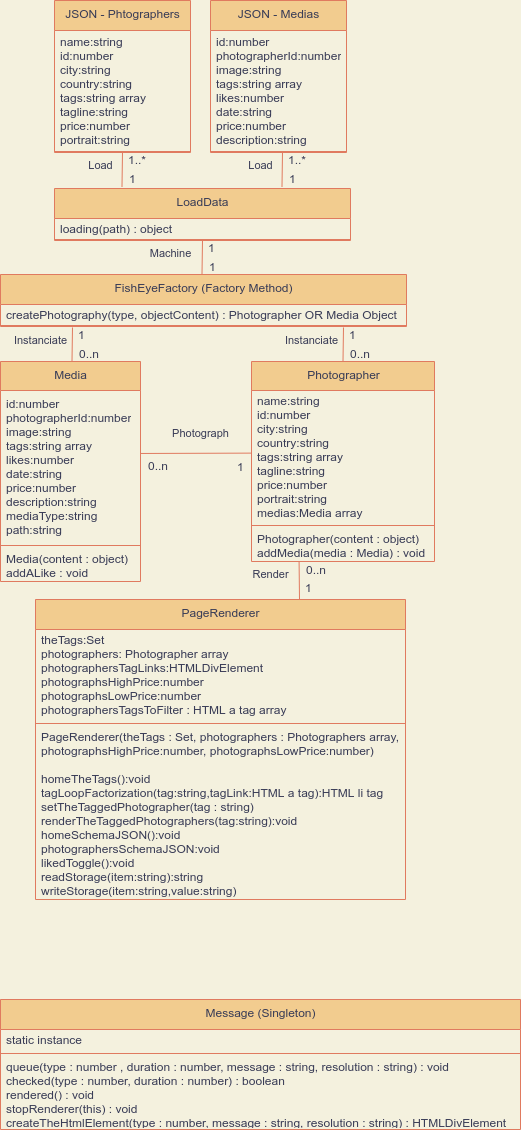

The diagram above was exported from draw.io. Its source (the exported page's mxGraphModel, read from the mxfile embedded in the PNG):
<mxGraphModel dx="734" dy="1638" grid="1" gridSize="10" guides="1" tooltips="1" connect="1" arrows="1" fold="1" page="1" pageScale="1" pageWidth="827" pageHeight="1169" background="#F4F1DE" math="0" shadow="0">
  <root>
    <mxCell id="0" />
    <mxCell id="1" parent="0" />
    <mxCell id="5" value="Message (Singleton)" style="swimlane;fontStyle=0;align=center;verticalAlign=top;childLayout=stackLayout;horizontal=1;startSize=30;horizontalStack=0;resizeParent=1;resizeParentMax=0;resizeLast=0;collapsible=0;marginBottom=0;html=1;fillColor=#F2CC8F;strokeColor=#E07A5F;fontColor=#393C56;" parent="1" vertex="1">
      <mxGeometry x="30" y="1019" width="520" height="130" as="geometry" />
    </mxCell>
    <mxCell id="7" value="static instance" style="text;html=1;strokeColor=none;fillColor=none;align=left;verticalAlign=middle;spacingLeft=4;spacingRight=4;overflow=hidden;rotatable=0;points=[[0,0.5],[1,0.5]];portConstraint=eastwest;fontColor=#393C56;" parent="5" vertex="1">
      <mxGeometry y="30" width="520" height="20" as="geometry" />
    </mxCell>
    <mxCell id="10" value="" style="line;strokeWidth=1;fillColor=none;align=left;verticalAlign=middle;spacingTop=-1;spacingLeft=3;spacingRight=3;rotatable=0;labelPosition=right;points=[];portConstraint=eastwest;labelBackgroundColor=#F4F1DE;strokeColor=#E07A5F;fontColor=#393C56;" parent="5" vertex="1">
      <mxGeometry y="50" width="520" height="8" as="geometry" />
    </mxCell>
    <mxCell id="12" value="&lt;div&gt;queue(type : number , duration : number, message : string, resolution : string) : void&lt;/div&gt;&lt;div&gt;checked(type : number, duration : number) : boolean&lt;/div&gt;&lt;div&gt;rendered() : void&lt;/div&gt;&lt;div&gt;stopRenderer(this) : void&lt;/div&gt;&lt;div&gt;createTheHtmlElement(type : number, message : string, resolution : string) : HTMLDivElement&lt;/div&gt;" style="text;html=1;strokeColor=none;fillColor=none;align=left;verticalAlign=middle;spacingLeft=4;spacingRight=4;overflow=hidden;rotatable=0;points=[[0,0.5],[1,0.5]];portConstraint=eastwest;fontColor=#393C56;" parent="5" vertex="1">
      <mxGeometry y="58" width="520" height="72" as="geometry" />
    </mxCell>
    <mxCell id="13" value="&lt;div&gt;JSON - Phtographers&lt;/div&gt;&lt;div&gt;&lt;br&gt;&lt;/div&gt;" style="swimlane;fontStyle=0;align=center;verticalAlign=top;childLayout=stackLayout;horizontal=1;startSize=30;horizontalStack=0;resizeParent=1;resizeParentMax=0;resizeLast=0;collapsible=0;marginBottom=0;html=1;fillColor=#F2CC8F;strokeColor=#E07A5F;fontColor=#393C56;" parent="1" vertex="1">
      <mxGeometry x="84" y="20" width="136" height="152" as="geometry" />
    </mxCell>
    <mxCell id="14" value="&lt;div&gt;name:string&lt;/div&gt;&lt;div&gt;id:number&lt;/div&gt;&lt;div&gt;city:string&lt;/div&gt;&lt;div&gt;country:string&lt;/div&gt;&lt;div&gt;tags:string array&amp;nbsp;&lt;/div&gt;&lt;div&gt;tagline:string&lt;/div&gt;&lt;div&gt;price:number&lt;/div&gt;&lt;div&gt;portrait:string&lt;/div&gt;" style="text;html=1;strokeColor=none;fillColor=none;align=left;verticalAlign=middle;spacingLeft=4;spacingRight=4;overflow=hidden;rotatable=0;points=[[0,0.5],[1,0.5]];portConstraint=eastwest;fontColor=#393C56;" parent="13" vertex="1">
      <mxGeometry y="30" width="136" height="120" as="geometry" />
    </mxCell>
    <mxCell id="15" value="" style="line;strokeWidth=1;fillColor=none;align=left;verticalAlign=middle;spacingTop=-1;spacingLeft=3;spacingRight=3;rotatable=0;labelPosition=right;points=[];portConstraint=eastwest;labelBackgroundColor=#F4F1DE;strokeColor=#E07A5F;fontColor=#393C56;" parent="13" vertex="1">
      <mxGeometry y="150" width="136" height="2" as="geometry" />
    </mxCell>
    <mxCell id="17" value="&lt;div&gt;JSON - Medias&lt;/div&gt;&lt;div&gt;&lt;br&gt;&lt;/div&gt;" style="swimlane;fontStyle=0;align=center;verticalAlign=top;childLayout=stackLayout;horizontal=1;startSize=30;horizontalStack=0;resizeParent=1;resizeParentMax=0;resizeLast=0;collapsible=0;marginBottom=0;html=1;fillColor=#F2CC8F;strokeColor=#E07A5F;fontColor=#393C56;" parent="1" vertex="1">
      <mxGeometry x="240" y="20" width="136" height="152" as="geometry" />
    </mxCell>
    <mxCell id="18" value="&lt;div&gt;id:number&lt;/div&gt;&lt;div&gt;photographerId:number&lt;/div&gt;&lt;div&gt;image:string&lt;/div&gt;&lt;div&gt;tags:string array&lt;/div&gt;&lt;div&gt;likes:number&lt;/div&gt;&lt;div&gt;date:string&lt;/div&gt;&lt;div&gt;price:number&lt;/div&gt;&lt;div&gt;description:string&lt;/div&gt;" style="text;html=1;strokeColor=none;fillColor=none;align=left;verticalAlign=middle;spacingLeft=4;spacingRight=4;overflow=hidden;rotatable=0;points=[[0,0.5],[1,0.5]];portConstraint=eastwest;fontColor=#393C56;" parent="17" vertex="1">
      <mxGeometry y="30" width="136" height="120" as="geometry" />
    </mxCell>
    <mxCell id="19" value="" style="line;strokeWidth=1;fillColor=none;align=left;verticalAlign=middle;spacingTop=-1;spacingLeft=3;spacingRight=3;rotatable=0;labelPosition=right;points=[];portConstraint=eastwest;labelBackgroundColor=#F4F1DE;strokeColor=#E07A5F;fontColor=#393C56;" parent="17" vertex="1">
      <mxGeometry y="150" width="136" height="2" as="geometry" />
    </mxCell>
    <mxCell id="20" value="&lt;div&gt;LoadData&lt;br&gt;&lt;/div&gt;" style="swimlane;fontStyle=0;align=center;verticalAlign=top;childLayout=stackLayout;horizontal=1;startSize=30;horizontalStack=0;resizeParent=1;resizeParentMax=0;resizeLast=0;collapsible=0;marginBottom=0;html=1;fillColor=#F2CC8F;strokeColor=#E07A5F;fontColor=#393C56;" parent="1" vertex="1">
      <mxGeometry x="84" y="208" width="296" height="52" as="geometry" />
    </mxCell>
    <mxCell id="21" value="&lt;div&gt;loading(path) : object&lt;/div&gt;" style="text;html=1;strokeColor=none;fillColor=none;align=left;verticalAlign=middle;spacingLeft=4;spacingRight=4;overflow=hidden;rotatable=0;points=[[0,0.5],[1,0.5]];portConstraint=eastwest;fontColor=#393C56;" parent="20" vertex="1">
      <mxGeometry y="30" width="296" height="20" as="geometry" />
    </mxCell>
    <mxCell id="22" value="" style="line;strokeWidth=1;fillColor=none;align=left;verticalAlign=middle;spacingTop=-1;spacingLeft=3;spacingRight=3;rotatable=0;labelPosition=right;points=[];portConstraint=eastwest;labelBackgroundColor=#F4F1DE;strokeColor=#E07A5F;fontColor=#393C56;" parent="20" vertex="1">
      <mxGeometry y="50" width="296" height="2" as="geometry" />
    </mxCell>
    <mxCell id="23" value="Load" style="endArrow=none;html=1;rounded=0;align=center;verticalAlign=top;endFill=0;labelBackgroundColor=none;exitX=0.228;exitY=-0.03;exitDx=0;exitDy=0;exitPerimeter=0;fillColor=#F2CC8F;strokeColor=#E07A5F;fontColor=#393C56;" parent="1" source="20" target="15" edge="1">
      <mxGeometry x="1" y="22" relative="1" as="geometry">
        <mxPoint x="152" y="210" as="sourcePoint" />
        <mxPoint x="200" y="190" as="targetPoint" />
        <mxPoint as="offset" />
      </mxGeometry>
    </mxCell>
    <mxCell id="24" value="1..*" style="resizable=0;html=1;align=left;verticalAlign=bottom;labelBackgroundColor=none;fillColor=#F2CC8F;strokeColor=#E07A5F;fontColor=#393C56;" parent="23" connectable="0" vertex="1">
      <mxGeometry x="-1" relative="1" as="geometry">
        <mxPoint x="4.0600000000000005" y="-17.97999999999999" as="offset" />
      </mxGeometry>
    </mxCell>
    <mxCell id="25" value="1" style="resizable=0;html=1;align=left;verticalAlign=top;labelBackgroundColor=none;fillColor=#F2CC8F;strokeColor=#E07A5F;fontColor=#393C56;" parent="23" connectable="0" vertex="1">
      <mxGeometry x="-1" relative="1" as="geometry">
        <mxPoint x="5.0600000000000005" y="-20.980000000000004" as="offset" />
      </mxGeometry>
    </mxCell>
    <mxCell id="35" value="Load" style="endArrow=none;html=1;rounded=0;align=center;verticalAlign=top;endFill=0;labelBackgroundColor=none;exitX=0.228;exitY=-0.03;exitDx=0;exitDy=0;exitPerimeter=0;fillColor=#F2CC8F;strokeColor=#E07A5F;fontColor=#393C56;" parent="1" edge="1">
      <mxGeometry x="1" y="22" relative="1" as="geometry">
        <mxPoint x="311.48800000000006" y="206.43999999999994" as="sourcePoint" />
        <mxPoint x="311.9855530474041" y="172" as="targetPoint" />
        <mxPoint as="offset" />
      </mxGeometry>
    </mxCell>
    <mxCell id="36" value="1..*" style="resizable=0;html=1;align=left;verticalAlign=bottom;labelBackgroundColor=none;fillColor=#F2CC8F;strokeColor=#E07A5F;fontColor=#393C56;" parent="35" connectable="0" vertex="1">
      <mxGeometry x="-1" relative="1" as="geometry">
        <mxPoint x="4.0600000000000005" y="-17.97999999999999" as="offset" />
      </mxGeometry>
    </mxCell>
    <mxCell id="37" value="1" style="resizable=0;html=1;align=left;verticalAlign=top;labelBackgroundColor=none;fillColor=#F2CC8F;strokeColor=#E07A5F;fontColor=#393C56;" parent="35" connectable="0" vertex="1">
      <mxGeometry x="-1" relative="1" as="geometry">
        <mxPoint x="5.0600000000000005" y="-20.980000000000004" as="offset" />
      </mxGeometry>
    </mxCell>
    <mxCell id="38" value="&lt;div&gt;FishEyeFactory (Factory Method)&lt;br&gt;&lt;/div&gt;" style="swimlane;fontStyle=0;align=center;verticalAlign=top;childLayout=stackLayout;horizontal=1;startSize=30;horizontalStack=0;resizeParent=1;resizeParentMax=0;resizeLast=0;collapsible=0;marginBottom=0;html=1;fillColor=#F2CC8F;strokeColor=#E07A5F;fontColor=#393C56;" parent="1" vertex="1">
      <mxGeometry x="30" y="294" width="406" height="52" as="geometry" />
    </mxCell>
    <mxCell id="39" value="&lt;div&gt;createPhotography(type, objectContent) : Photographer OR Media Object&lt;/div&gt;" style="text;html=1;strokeColor=none;fillColor=none;align=left;verticalAlign=middle;spacingLeft=4;spacingRight=4;overflow=hidden;rotatable=0;points=[[0,0.5],[1,0.5]];portConstraint=eastwest;fontColor=#393C56;" parent="38" vertex="1">
      <mxGeometry y="30" width="406" height="20" as="geometry" />
    </mxCell>
    <mxCell id="40" value="" style="line;strokeWidth=1;fillColor=none;align=left;verticalAlign=middle;spacingTop=-1;spacingLeft=3;spacingRight=3;rotatable=0;labelPosition=right;points=[];portConstraint=eastwest;labelBackgroundColor=#F4F1DE;strokeColor=#E07A5F;fontColor=#393C56;" parent="38" vertex="1">
      <mxGeometry y="50" width="406" height="2" as="geometry" />
    </mxCell>
    <mxCell id="41" value="Machine" style="endArrow=none;html=1;rounded=0;align=center;verticalAlign=top;endFill=0;labelBackgroundColor=none;exitX=0.228;exitY=-0.03;exitDx=0;exitDy=0;exitPerimeter=0;fillColor=#F2CC8F;strokeColor=#E07A5F;fontColor=#393C56;" parent="1" edge="1">
      <mxGeometry x="0.9732" y="32" relative="1" as="geometry">
        <mxPoint x="231.48800000000006" y="294.4399999999998" as="sourcePoint" />
        <mxPoint x="231.9855530474041" y="260" as="targetPoint" />
        <mxPoint as="offset" />
      </mxGeometry>
    </mxCell>
    <mxCell id="42" value="1" style="resizable=0;html=1;align=left;verticalAlign=bottom;labelBackgroundColor=none;fillColor=#F2CC8F;strokeColor=#E07A5F;fontColor=#393C56;" parent="41" connectable="0" vertex="1">
      <mxGeometry x="-1" relative="1" as="geometry">
        <mxPoint x="4.0600000000000005" y="-17.97999999999999" as="offset" />
      </mxGeometry>
    </mxCell>
    <mxCell id="43" value="1" style="resizable=0;html=1;align=left;verticalAlign=top;labelBackgroundColor=none;fillColor=#F2CC8F;strokeColor=#E07A5F;fontColor=#393C56;" parent="41" connectable="0" vertex="1">
      <mxGeometry x="-1" relative="1" as="geometry">
        <mxPoint x="5.0600000000000005" y="-20.980000000000004" as="offset" />
      </mxGeometry>
    </mxCell>
    <mxCell id="47" value="Instanciate" style="endArrow=none;html=1;rounded=0;align=center;verticalAlign=top;endFill=0;labelBackgroundColor=none;exitX=0.228;exitY=-0.03;exitDx=0;exitDy=0;exitPerimeter=0;fillColor=#F2CC8F;strokeColor=#E07A5F;fontColor=#393C56;" parent="1" edge="1">
      <mxGeometry x="0.9732" y="32" relative="1" as="geometry">
        <mxPoint x="101.48800000000006" y="381.4399999999998" as="sourcePoint" />
        <mxPoint x="101.98555304740421" y="347" as="targetPoint" />
        <mxPoint as="offset" />
      </mxGeometry>
    </mxCell>
    <mxCell id="48" value="1" style="resizable=0;html=1;align=left;verticalAlign=bottom;labelBackgroundColor=none;fillColor=#F2CC8F;strokeColor=#E07A5F;fontColor=#393C56;" parent="47" connectable="0" vertex="1">
      <mxGeometry x="-1" relative="1" as="geometry">
        <mxPoint x="4.0600000000000005" y="-17.97999999999999" as="offset" />
      </mxGeometry>
    </mxCell>
    <mxCell id="49" value="0..n" style="resizable=0;html=1;align=left;verticalAlign=top;labelBackgroundColor=none;fillColor=#F2CC8F;strokeColor=#E07A5F;fontColor=#393C56;" parent="47" connectable="0" vertex="1">
      <mxGeometry x="-1" relative="1" as="geometry">
        <mxPoint x="5.0600000000000005" y="-20.980000000000004" as="offset" />
      </mxGeometry>
    </mxCell>
    <mxCell id="51" value="Media" style="swimlane;fontStyle=0;align=center;verticalAlign=top;childLayout=stackLayout;horizontal=1;startSize=29;horizontalStack=0;resizeParent=1;resizeParentMax=0;resizeLast=0;collapsible=0;marginBottom=0;html=1;fillColor=#F2CC8F;strokeColor=#E07A5F;fontColor=#393C56;" parent="1" vertex="1">
      <mxGeometry x="30" y="381" width="140" height="220" as="geometry" />
    </mxCell>
    <mxCell id="53" value="&lt;div&gt;id:number&lt;/div&gt;&lt;div&gt;photographerId:number&lt;/div&gt;&lt;div&gt;image:string&lt;/div&gt;&lt;div&gt;tags:string array&lt;/div&gt;&lt;div&gt;likes:number&lt;/div&gt;&lt;div&gt;date:string&lt;/div&gt;&lt;div&gt;price:number&lt;/div&gt;&lt;div&gt;description:string&lt;/div&gt;&lt;div&gt;mediaType:string&lt;/div&gt;&lt;div&gt;path:string&lt;/div&gt;" style="text;html=1;strokeColor=none;fillColor=none;align=left;verticalAlign=middle;spacingLeft=4;spacingRight=4;overflow=hidden;rotatable=0;points=[[0,0.5],[1,0.5]];portConstraint=eastwest;fontColor=#393C56;" parent="51" vertex="1">
      <mxGeometry y="29" width="140" height="151" as="geometry" />
    </mxCell>
    <mxCell id="56" value="" style="line;strokeWidth=1;fillColor=none;align=left;verticalAlign=middle;spacingTop=-1;spacingLeft=3;spacingRight=3;rotatable=0;labelPosition=right;points=[];portConstraint=eastwest;labelBackgroundColor=#F4F1DE;strokeColor=#E07A5F;fontColor=#393C56;" parent="51" vertex="1">
      <mxGeometry y="180" width="140" height="8" as="geometry" />
    </mxCell>
    <mxCell id="58" value="&lt;div&gt;Media(content : object)&lt;/div&gt;&lt;div&gt;addALike : void&lt;/div&gt;" style="text;html=1;strokeColor=none;fillColor=none;align=left;verticalAlign=middle;spacingLeft=4;spacingRight=4;overflow=hidden;rotatable=0;points=[[0,0.5],[1,0.5]];portConstraint=eastwest;fontColor=#393C56;" parent="51" vertex="1">
      <mxGeometry y="188" width="140" height="32" as="geometry" />
    </mxCell>
    <mxCell id="59" value="Photographer" style="swimlane;fontStyle=0;align=center;verticalAlign=top;childLayout=stackLayout;horizontal=1;startSize=29;horizontalStack=0;resizeParent=1;resizeParentMax=0;resizeLast=0;collapsible=0;marginBottom=0;html=1;fillColor=#F2CC8F;strokeColor=#E07A5F;fontColor=#393C56;" parent="1" vertex="1">
      <mxGeometry x="281" y="381" width="183" height="200" as="geometry" />
    </mxCell>
    <mxCell id="60" value="&lt;div&gt;name:string&lt;/div&gt;&lt;div&gt;id:number&lt;/div&gt;&lt;div&gt;city:string&lt;/div&gt;&lt;div&gt;country:string&lt;/div&gt;&lt;div&gt;tags:string array&amp;nbsp;&lt;/div&gt;&lt;div&gt;tagline:string&lt;/div&gt;&lt;div&gt;price:number&lt;/div&gt;&lt;div&gt;portrait:string&lt;/div&gt;&lt;div&gt;medias:Media array&lt;/div&gt;" style="text;html=1;strokeColor=none;fillColor=none;align=left;verticalAlign=middle;spacingLeft=4;spacingRight=4;overflow=hidden;rotatable=0;points=[[0,0.5],[1,0.5]];portConstraint=eastwest;fontColor=#393C56;" parent="59" vertex="1">
      <mxGeometry y="29" width="183" height="131" as="geometry" />
    </mxCell>
    <mxCell id="61" value="" style="line;strokeWidth=1;fillColor=none;align=left;verticalAlign=middle;spacingTop=-1;spacingLeft=3;spacingRight=3;rotatable=0;labelPosition=right;points=[];portConstraint=eastwest;labelBackgroundColor=#F4F1DE;strokeColor=#E07A5F;fontColor=#393C56;" parent="59" vertex="1">
      <mxGeometry y="160" width="183" height="8" as="geometry" />
    </mxCell>
    <mxCell id="62" value="&lt;div&gt;Photographer(content : object)&lt;/div&gt;&lt;div&gt;addMedia(media : Media) : void&lt;/div&gt;" style="text;html=1;strokeColor=none;fillColor=none;align=left;verticalAlign=middle;spacingLeft=4;spacingRight=4;overflow=hidden;rotatable=0;points=[[0,0.5],[1,0.5]];portConstraint=eastwest;fontColor=#393C56;" parent="59" vertex="1">
      <mxGeometry y="168" width="183" height="32" as="geometry" />
    </mxCell>
    <mxCell id="64" value="Instanciate" style="endArrow=none;html=1;rounded=0;align=center;verticalAlign=top;endFill=0;labelBackgroundColor=none;exitX=0.228;exitY=-0.03;exitDx=0;exitDy=0;exitPerimeter=0;fillColor=#F2CC8F;strokeColor=#E07A5F;fontColor=#393C56;" parent="1" edge="1">
      <mxGeometry x="0.9732" y="32" relative="1" as="geometry">
        <mxPoint x="372.48800000000006" y="381.4399999999998" as="sourcePoint" />
        <mxPoint x="372.9855530474042" y="347" as="targetPoint" />
        <mxPoint as="offset" />
      </mxGeometry>
    </mxCell>
    <mxCell id="65" value="1" style="resizable=0;html=1;align=left;verticalAlign=bottom;labelBackgroundColor=none;fillColor=#F2CC8F;strokeColor=#E07A5F;fontColor=#393C56;" parent="64" connectable="0" vertex="1">
      <mxGeometry x="-1" relative="1" as="geometry">
        <mxPoint x="4.0600000000000005" y="-17.97999999999999" as="offset" />
      </mxGeometry>
    </mxCell>
    <mxCell id="66" value="0..n" style="resizable=0;html=1;align=left;verticalAlign=top;labelBackgroundColor=none;fillColor=#F2CC8F;strokeColor=#E07A5F;fontColor=#393C56;" parent="64" connectable="0" vertex="1">
      <mxGeometry x="-1" relative="1" as="geometry">
        <mxPoint x="5.0600000000000005" y="-20.980000000000004" as="offset" />
      </mxGeometry>
    </mxCell>
    <mxCell id="67" value="Photograph" style="endArrow=none;html=1;rounded=0;align=center;verticalAlign=top;endFill=0;labelBackgroundColor=none;entryX=0.997;entryY=0.417;entryDx=0;entryDy=0;entryPerimeter=0;exitX=-0.001;exitY=0.478;exitDx=0;exitDy=0;exitPerimeter=0;fillColor=#F2CC8F;strokeColor=#E07A5F;fontColor=#393C56;" parent="1" source="60" target="53" edge="1">
      <mxGeometry x="-0.0882" y="-33" relative="1" as="geometry">
        <mxPoint x="200" y="430" as="sourcePoint" />
        <mxPoint x="222" y="476" as="targetPoint" />
        <mxPoint as="offset" />
      </mxGeometry>
    </mxCell>
    <mxCell id="68" value="1" style="resizable=0;html=1;align=left;verticalAlign=bottom;labelBackgroundColor=none;fillColor=#F2CC8F;strokeColor=#E07A5F;fontColor=#393C56;" parent="67" connectable="0" vertex="1">
      <mxGeometry x="-1" relative="1" as="geometry">
        <mxPoint x="-15.939999999999998" y="22.02000000000001" as="offset" />
      </mxGeometry>
    </mxCell>
    <mxCell id="69" value="0..n" style="resizable=0;html=1;align=left;verticalAlign=top;labelBackgroundColor=none;fillColor=#F2CC8F;strokeColor=#E07A5F;fontColor=#393C56;" parent="67" connectable="0" vertex="1">
      <mxGeometry x="-1" relative="1" as="geometry">
        <mxPoint x="-104.94" y="-0.980000000000004" as="offset" />
      </mxGeometry>
    </mxCell>
    <mxCell id="70" value="PageRenderer" style="swimlane;fontStyle=0;align=center;verticalAlign=top;childLayout=stackLayout;horizontal=1;startSize=30;horizontalStack=0;resizeParent=1;resizeParentMax=0;resizeLast=0;collapsible=0;marginBottom=0;html=1;fillColor=#F2CC8F;strokeColor=#E07A5F;fontColor=#393C56;" parent="1" vertex="1">
      <mxGeometry x="65" y="619" width="370" height="300" as="geometry" />
    </mxCell>
    <mxCell id="71" value="&lt;div&gt;theTags:Set&lt;/div&gt;&lt;div&gt;photographers: Photographer array&lt;/div&gt;&lt;div&gt;photographersTagLinks:HTMLDivElement&lt;/div&gt;&lt;div&gt;photographsHighPrice:number&lt;/div&gt;&lt;div&gt;photographsLowPrice:number&lt;br&gt;photographersTagsToFilter : HTML a tag array&lt;/div&gt;" style="text;html=1;strokeColor=none;fillColor=none;align=left;verticalAlign=middle;spacingLeft=4;spacingRight=4;overflow=hidden;rotatable=0;points=[[0,0.5],[1,0.5]];portConstraint=eastwest;fontColor=#393C56;" parent="70" vertex="1">
      <mxGeometry y="30" width="370" height="90" as="geometry" />
    </mxCell>
    <mxCell id="72" value="" style="line;strokeWidth=1;fillColor=none;align=left;verticalAlign=middle;spacingTop=-1;spacingLeft=3;spacingRight=3;rotatable=0;labelPosition=right;points=[];portConstraint=eastwest;labelBackgroundColor=#F4F1DE;strokeColor=#E07A5F;fontColor=#393C56;" parent="70" vertex="1">
      <mxGeometry y="120" width="370" height="8" as="geometry" />
    </mxCell>
    <mxCell id="73" value="&lt;div&gt;PageRenderer(theTags : Set, photographers : Photographers array,&amp;nbsp;&lt;/div&gt;photographsHighPrice:number, photographsLowPrice:number)&lt;div&gt;&lt;br&gt;&lt;/div&gt;&lt;div&gt;homeTheTags():void&lt;br&gt;tagLoopFactorization(tag:string,tagLink:HTML a tag):HTML li tag&lt;/div&gt;&lt;div&gt;setTheTaggedPhotographer(tag : string)&lt;/div&gt;&lt;div&gt;renderTheTaggedPhotographers(tag:string):void&lt;/div&gt;&lt;div&gt;homeSchemaJSON():void&lt;/div&gt;&lt;div&gt;photographersSchemaJSON:void&lt;/div&gt;&lt;div&gt;likedToggle():void&lt;/div&gt;&lt;div&gt;readStorage(item:string):string&lt;/div&gt;&lt;div&gt;writeStorage(item:string,value:string)&lt;/div&gt;" style="text;html=1;strokeColor=none;fillColor=none;align=left;verticalAlign=middle;spacingLeft=4;spacingRight=4;overflow=hidden;rotatable=0;points=[[0,0.5],[1,0.5]];portConstraint=eastwest;fontColor=#393C56;" parent="70" vertex="1">
      <mxGeometry y="128" width="370" height="172" as="geometry" />
    </mxCell>
    <mxCell id="74" value="Render" style="endArrow=none;html=1;rounded=0;align=center;verticalAlign=top;endFill=0;labelBackgroundColor=none;entryX=0.26;entryY=1.054;entryDx=0;entryDy=0;entryPerimeter=0;fillColor=#F2CC8F;strokeColor=#E07A5F;fontColor=#393C56;" parent="1" edge="1">
      <mxGeometry x="1" y="29" relative="1" as="geometry">
        <mxPoint x="329" y="619" as="sourcePoint" />
        <mxPoint x="328.58000000000004" y="580.728" as="targetPoint" />
        <mxPoint as="offset" />
      </mxGeometry>
    </mxCell>
    <mxCell id="75" value="1" style="resizable=0;html=1;align=left;verticalAlign=bottom;labelBackgroundColor=none;fillColor=#F2CC8F;strokeColor=#E07A5F;fontColor=#393C56;" parent="74" connectable="0" vertex="1">
      <mxGeometry x="-1" relative="1" as="geometry">
        <mxPoint x="4.0600000000000005" y="-2.9799999999999898" as="offset" />
      </mxGeometry>
    </mxCell>
    <mxCell id="76" value="0..n" style="resizable=0;html=1;align=left;verticalAlign=top;labelBackgroundColor=none;fillColor=#F2CC8F;strokeColor=#E07A5F;fontColor=#393C56;" parent="74" connectable="0" vertex="1">
      <mxGeometry x="-1" relative="1" as="geometry">
        <mxPoint x="5.0600000000000005" y="-42.980000000000004" as="offset" />
      </mxGeometry>
    </mxCell>
  </root>
</mxGraphModel>